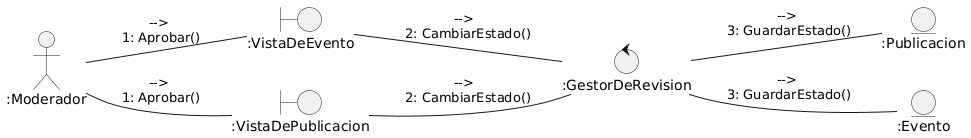

The diagram above was rendered by PlantUML. Its source (embedded in the PNG):
@startuml
left to right direction

Actor ":Moderador" as moderador
control ":GestorDeRevision" as gestor
entity ":Publicacion" as p
entity ":Evento" as e
boundary ":VistaDeEvento" as VistE
boundary ":VistaDePublicacion" as VistaP



gestor -- p:  -->\n 3: GuardarEstado()
gestor -- e:  -->\n 3: GuardarEstado()
VistE -- gestor: --> \n 2: CambiarEstado()
VistaP --gestor: --> \n 2: CambiarEstado()
moderador -- VistE :  -->\n 1: Aprobar()
moderador -- VistaP : -->\n 1: Aprobar()
@enduml